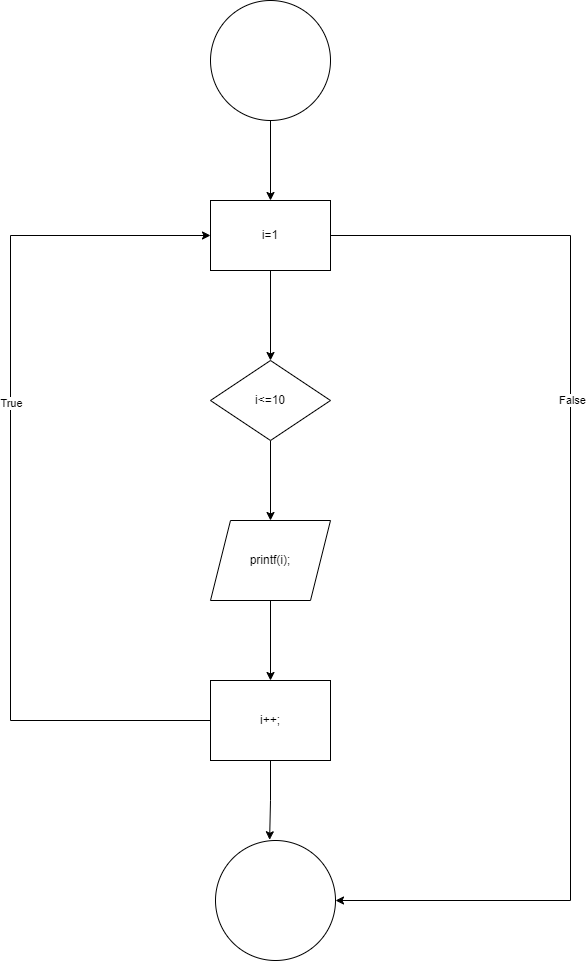

The diagram above was exported from draw.io. Its source (the exported page's mxGraphModel, read from the mxfile embedded in the PNG):
<mxGraphModel dx="913" dy="455" grid="1" gridSize="10" guides="1" tooltips="1" connect="1" arrows="1" fold="1" page="1" pageScale="1" pageWidth="850" pageHeight="1100" math="0" shadow="0">
  <root>
    <mxCell id="0" />
    <mxCell id="1" parent="0" />
    <mxCell id="mbW14oqHCfvD4LYlgQI1-15" style="edgeStyle=orthogonalEdgeStyle;rounded=0;orthogonalLoop=1;jettySize=auto;html=1;exitX=0.5;exitY=1;exitDx=0;exitDy=0;entryX=0.5;entryY=0;entryDx=0;entryDy=0;" edge="1" parent="1" source="mbW14oqHCfvD4LYlgQI1-1" target="mbW14oqHCfvD4LYlgQI1-2">
      <mxGeometry relative="1" as="geometry" />
    </mxCell>
    <mxCell id="mbW14oqHCfvD4LYlgQI1-1" value="" style="ellipse;whiteSpace=wrap;html=1;aspect=fixed;" vertex="1" parent="1">
      <mxGeometry x="360" width="120" height="120" as="geometry" />
    </mxCell>
    <mxCell id="mbW14oqHCfvD4LYlgQI1-12" style="edgeStyle=orthogonalEdgeStyle;rounded=0;orthogonalLoop=1;jettySize=auto;html=1;exitX=1;exitY=0.5;exitDx=0;exitDy=0;entryX=1;entryY=0.5;entryDx=0;entryDy=0;" edge="1" parent="1" source="mbW14oqHCfvD4LYlgQI1-2" target="mbW14oqHCfvD4LYlgQI1-11">
      <mxGeometry relative="1" as="geometry">
        <Array as="points">
          <mxPoint x="720" y="235" />
          <mxPoint x="720" y="900" />
        </Array>
      </mxGeometry>
    </mxCell>
    <mxCell id="mbW14oqHCfvD4LYlgQI1-14" value="False" style="edgeLabel;html=1;align=center;verticalAlign=middle;resizable=0;points=[];" vertex="1" connectable="0" parent="mbW14oqHCfvD4LYlgQI1-12">
      <mxGeometry x="-0.2913" y="1" relative="1" as="geometry">
        <mxPoint as="offset" />
      </mxGeometry>
    </mxCell>
    <mxCell id="mbW14oqHCfvD4LYlgQI1-16" style="edgeStyle=orthogonalEdgeStyle;rounded=0;orthogonalLoop=1;jettySize=auto;html=1;exitX=0.5;exitY=1;exitDx=0;exitDy=0;entryX=0.5;entryY=0;entryDx=0;entryDy=0;" edge="1" parent="1" source="mbW14oqHCfvD4LYlgQI1-2" target="mbW14oqHCfvD4LYlgQI1-5">
      <mxGeometry relative="1" as="geometry" />
    </mxCell>
    <mxCell id="mbW14oqHCfvD4LYlgQI1-2" value="i=1" style="rounded=0;whiteSpace=wrap;html=1;" vertex="1" parent="1">
      <mxGeometry x="360" y="200" width="120" height="70" as="geometry" />
    </mxCell>
    <mxCell id="mbW14oqHCfvD4LYlgQI1-17" style="edgeStyle=orthogonalEdgeStyle;rounded=0;orthogonalLoop=1;jettySize=auto;html=1;exitX=0.5;exitY=1;exitDx=0;exitDy=0;" edge="1" parent="1" source="mbW14oqHCfvD4LYlgQI1-5" target="mbW14oqHCfvD4LYlgQI1-8">
      <mxGeometry relative="1" as="geometry" />
    </mxCell>
    <mxCell id="mbW14oqHCfvD4LYlgQI1-5" value="i&amp;lt;=10" style="rhombus;whiteSpace=wrap;html=1;" vertex="1" parent="1">
      <mxGeometry x="360" y="360" width="120" height="80" as="geometry" />
    </mxCell>
    <mxCell id="mbW14oqHCfvD4LYlgQI1-18" style="edgeStyle=orthogonalEdgeStyle;rounded=0;orthogonalLoop=1;jettySize=auto;html=1;exitX=0.5;exitY=1;exitDx=0;exitDy=0;entryX=0.5;entryY=0;entryDx=0;entryDy=0;" edge="1" parent="1" source="mbW14oqHCfvD4LYlgQI1-8" target="mbW14oqHCfvD4LYlgQI1-9">
      <mxGeometry relative="1" as="geometry" />
    </mxCell>
    <mxCell id="mbW14oqHCfvD4LYlgQI1-8" value="printf(i);" style="shape=parallelogram;perimeter=parallelogramPerimeter;whiteSpace=wrap;html=1;fixedSize=1;" vertex="1" parent="1">
      <mxGeometry x="360" y="520" width="120" height="80" as="geometry" />
    </mxCell>
    <mxCell id="mbW14oqHCfvD4LYlgQI1-10" style="edgeStyle=orthogonalEdgeStyle;rounded=0;orthogonalLoop=1;jettySize=auto;html=1;exitX=0;exitY=0.5;exitDx=0;exitDy=0;entryX=0;entryY=0.5;entryDx=0;entryDy=0;" edge="1" parent="1" source="mbW14oqHCfvD4LYlgQI1-9" target="mbW14oqHCfvD4LYlgQI1-2">
      <mxGeometry relative="1" as="geometry">
        <mxPoint x="340" y="230.43478260869566" as="targetPoint" />
        <Array as="points">
          <mxPoint x="160" y="720" />
          <mxPoint x="160" y="235" />
        </Array>
      </mxGeometry>
    </mxCell>
    <mxCell id="mbW14oqHCfvD4LYlgQI1-13" value="True" style="edgeLabel;html=1;align=center;verticalAlign=middle;resizable=0;points=[];" vertex="1" connectable="0" parent="mbW14oqHCfvD4LYlgQI1-10">
      <mxGeometry x="0.1717" relative="1" as="geometry">
        <mxPoint as="offset" />
      </mxGeometry>
    </mxCell>
    <mxCell id="mbW14oqHCfvD4LYlgQI1-20" style="edgeStyle=orthogonalEdgeStyle;rounded=0;orthogonalLoop=1;jettySize=auto;html=1;exitX=0.5;exitY=1;exitDx=0;exitDy=0;entryX=0.451;entryY=-0.006;entryDx=0;entryDy=0;entryPerimeter=0;" edge="1" parent="1" source="mbW14oqHCfvD4LYlgQI1-9" target="mbW14oqHCfvD4LYlgQI1-11">
      <mxGeometry relative="1" as="geometry" />
    </mxCell>
    <mxCell id="mbW14oqHCfvD4LYlgQI1-9" value="i++;" style="rounded=0;whiteSpace=wrap;html=1;" vertex="1" parent="1">
      <mxGeometry x="360" y="680" width="120" height="80" as="geometry" />
    </mxCell>
    <mxCell id="mbW14oqHCfvD4LYlgQI1-11" value="" style="ellipse;whiteSpace=wrap;html=1;aspect=fixed;" vertex="1" parent="1">
      <mxGeometry x="365" y="840" width="120" height="120" as="geometry" />
    </mxCell>
  </root>
</mxGraphModel>